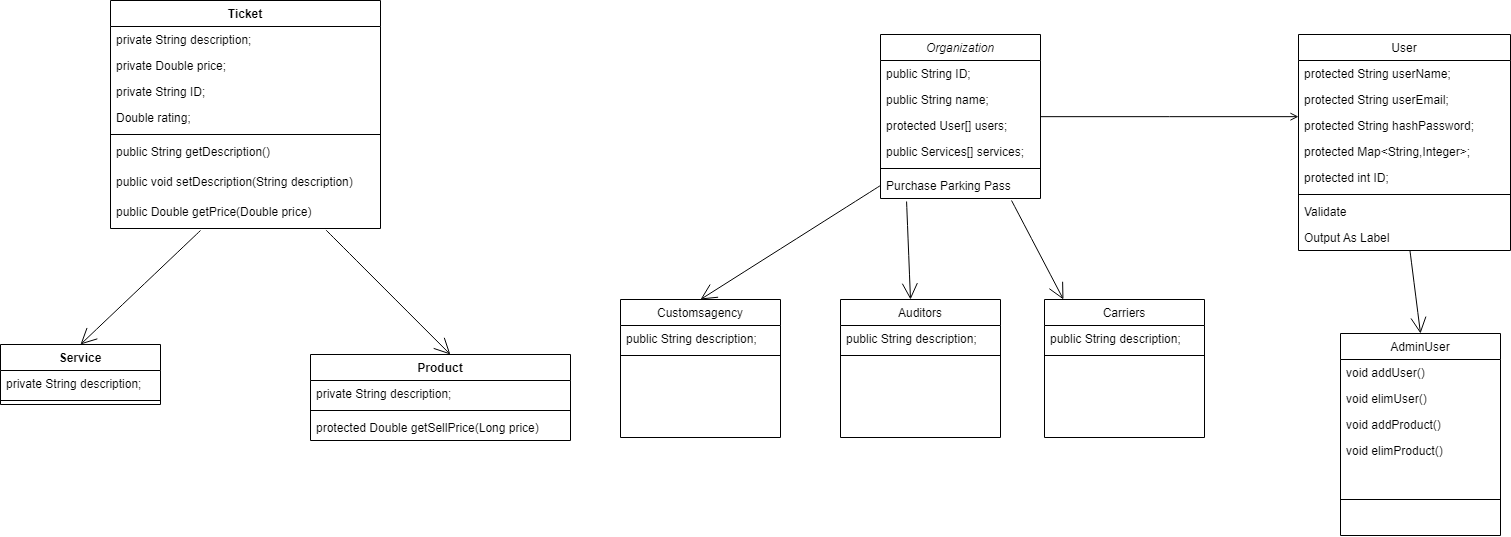

The diagram above was exported from draw.io. Its source (the exported page's mxGraphModel, read from the mxfile embedded in the PNG):
<mxGraphModel dx="2178" dy="637" grid="1" gridSize="10" guides="1" tooltips="1" connect="1" arrows="1" fold="1" page="1" pageScale="1" pageWidth="827" pageHeight="1169" math="0" shadow="0">
  <root>
    <mxCell id="WIyWlLk6GJQsqaUBKTNV-0" />
    <mxCell id="WIyWlLk6GJQsqaUBKTNV-1" parent="WIyWlLk6GJQsqaUBKTNV-0" />
    <mxCell id="sODsDXdKwhjXQLRzSyWw-2" value="" style="edgeStyle=none;curved=1;rounded=0;orthogonalLoop=1;jettySize=auto;html=1;fontSize=12;endArrow=open;startSize=14;endSize=14;sourcePerimeterSpacing=8;targetPerimeterSpacing=8;entryX=0.5;entryY=0;entryDx=0;entryDy=0;exitX=0.526;exitY=1.015;exitDx=0;exitDy=0;exitPerimeter=0;" parent="WIyWlLk6GJQsqaUBKTNV-1" source="zkfFHV4jXpPFQw0GAbJ--25" target="zkfFHV4jXpPFQw0GAbJ--13" edge="1">
      <mxGeometry relative="1" as="geometry">
        <mxPoint x="340" y="290" as="sourcePoint" />
        <Array as="points" />
      </mxGeometry>
    </mxCell>
    <mxCell id="sODsDXdKwhjXQLRzSyWw-4" style="edgeStyle=none;curved=1;rounded=0;orthogonalLoop=1;jettySize=auto;html=1;entryX=0.5;entryY=0;entryDx=0;entryDy=0;fontSize=12;endArrow=open;startSize=14;endSize=14;sourcePerimeterSpacing=8;targetPerimeterSpacing=8;exitX=0;exitY=0.5;exitDx=0;exitDy=0;" parent="WIyWlLk6GJQsqaUBKTNV-1" source="zkfFHV4jXpPFQw0GAbJ--5" target="zkfFHV4jXpPFQw0GAbJ--6" edge="1">
      <mxGeometry relative="1" as="geometry" />
    </mxCell>
    <mxCell id="zkfFHV4jXpPFQw0GAbJ--0" value="Organization" style="swimlane;fontStyle=2;align=center;verticalAlign=top;childLayout=stackLayout;horizontal=1;startSize=26;horizontalStack=0;resizeParent=1;resizeLast=0;collapsible=1;marginBottom=0;rounded=0;shadow=0;strokeWidth=1;" parent="WIyWlLk6GJQsqaUBKTNV-1" vertex="1">
      <mxGeometry x="90" y="120" width="160" height="164" as="geometry">
        <mxRectangle x="230" y="140" width="160" height="26" as="alternateBounds" />
      </mxGeometry>
    </mxCell>
    <mxCell id="zkfFHV4jXpPFQw0GAbJ--1" value="public String ID;" style="text;align=left;verticalAlign=top;spacingLeft=4;spacingRight=4;overflow=hidden;rotatable=0;points=[[0,0.5],[1,0.5]];portConstraint=eastwest;" parent="zkfFHV4jXpPFQw0GAbJ--0" vertex="1">
      <mxGeometry y="26" width="160" height="26" as="geometry" />
    </mxCell>
    <mxCell id="zkfFHV4jXpPFQw0GAbJ--2" value="public String name;" style="text;align=left;verticalAlign=top;spacingLeft=4;spacingRight=4;overflow=hidden;rotatable=0;points=[[0,0.5],[1,0.5]];portConstraint=eastwest;rounded=0;shadow=0;html=0;" parent="zkfFHV4jXpPFQw0GAbJ--0" vertex="1">
      <mxGeometry y="52" width="160" height="26" as="geometry" />
    </mxCell>
    <mxCell id="sODsDXdKwhjXQLRzSyWw-0" value="protected User[] users;" style="text;align=left;verticalAlign=top;spacingLeft=4;spacingRight=4;overflow=hidden;rotatable=0;points=[[0,0.5],[1,0.5]];portConstraint=eastwest;rounded=0;shadow=0;html=0;" parent="zkfFHV4jXpPFQw0GAbJ--0" vertex="1">
      <mxGeometry y="78" width="160" height="26" as="geometry" />
    </mxCell>
    <mxCell id="zkfFHV4jXpPFQw0GAbJ--3" value="public Services[] services;" style="text;align=left;verticalAlign=top;spacingLeft=4;spacingRight=4;overflow=hidden;rotatable=0;points=[[0,0.5],[1,0.5]];portConstraint=eastwest;rounded=0;shadow=0;html=0;" parent="zkfFHV4jXpPFQw0GAbJ--0" vertex="1">
      <mxGeometry y="104" width="160" height="26" as="geometry" />
    </mxCell>
    <mxCell id="zkfFHV4jXpPFQw0GAbJ--4" value="" style="line;html=1;strokeWidth=1;align=left;verticalAlign=middle;spacingTop=-1;spacingLeft=3;spacingRight=3;rotatable=0;labelPosition=right;points=[];portConstraint=eastwest;" parent="zkfFHV4jXpPFQw0GAbJ--0" vertex="1">
      <mxGeometry y="130" width="160" height="8" as="geometry" />
    </mxCell>
    <mxCell id="zkfFHV4jXpPFQw0GAbJ--5" value="Purchase Parking Pass" style="text;align=left;verticalAlign=top;spacingLeft=4;spacingRight=4;overflow=hidden;rotatable=0;points=[[0,0.5],[1,0.5]];portConstraint=eastwest;" parent="zkfFHV4jXpPFQw0GAbJ--0" vertex="1">
      <mxGeometry y="138" width="160" height="26" as="geometry" />
    </mxCell>
    <mxCell id="zkfFHV4jXpPFQw0GAbJ--6" value="Customsagency" style="swimlane;fontStyle=0;align=center;verticalAlign=top;childLayout=stackLayout;horizontal=1;startSize=26;horizontalStack=0;resizeParent=1;resizeLast=0;collapsible=1;marginBottom=0;rounded=0;shadow=0;strokeWidth=1;" parent="WIyWlLk6GJQsqaUBKTNV-1" vertex="1">
      <mxGeometry x="-170" y="385" width="160" height="138" as="geometry">
        <mxRectangle x="130" y="380" width="160" height="26" as="alternateBounds" />
      </mxGeometry>
    </mxCell>
    <mxCell id="zkfFHV4jXpPFQw0GAbJ--7" value="public String description;" style="text;align=left;verticalAlign=top;spacingLeft=4;spacingRight=4;overflow=hidden;rotatable=0;points=[[0,0.5],[1,0.5]];portConstraint=eastwest;" parent="zkfFHV4jXpPFQw0GAbJ--6" vertex="1">
      <mxGeometry y="26" width="160" height="26" as="geometry" />
    </mxCell>
    <mxCell id="zkfFHV4jXpPFQw0GAbJ--9" value="" style="line;html=1;strokeWidth=1;align=left;verticalAlign=middle;spacingTop=-1;spacingLeft=3;spacingRight=3;rotatable=0;labelPosition=right;points=[];portConstraint=eastwest;" parent="zkfFHV4jXpPFQw0GAbJ--6" vertex="1">
      <mxGeometry y="52" width="160" height="8" as="geometry" />
    </mxCell>
    <mxCell id="zkfFHV4jXpPFQw0GAbJ--13" value="AdminUser" style="swimlane;fontStyle=0;align=center;verticalAlign=top;childLayout=stackLayout;horizontal=1;startSize=26;horizontalStack=0;resizeParent=1;resizeLast=0;collapsible=1;marginBottom=0;rounded=0;shadow=0;strokeWidth=1;" parent="WIyWlLk6GJQsqaUBKTNV-1" vertex="1">
      <mxGeometry x="550" y="419" width="160" height="202" as="geometry">
        <mxRectangle x="340" y="380" width="170" height="26" as="alternateBounds" />
      </mxGeometry>
    </mxCell>
    <mxCell id="zkfFHV4jXpPFQw0GAbJ--14" value="void addUser()&#10;" style="text;align=left;verticalAlign=top;spacingLeft=4;spacingRight=4;overflow=hidden;rotatable=0;points=[[0,0.5],[1,0.5]];portConstraint=eastwest;" parent="zkfFHV4jXpPFQw0GAbJ--13" vertex="1">
      <mxGeometry y="26" width="160" height="26" as="geometry" />
    </mxCell>
    <mxCell id="HlrhqmmVT2gP28BDMBHd-20" value="void elimUser()" style="text;align=left;verticalAlign=top;spacingLeft=4;spacingRight=4;overflow=hidden;rotatable=0;points=[[0,0.5],[1,0.5]];portConstraint=eastwest;" vertex="1" parent="zkfFHV4jXpPFQw0GAbJ--13">
      <mxGeometry y="52" width="160" height="26" as="geometry" />
    </mxCell>
    <mxCell id="HlrhqmmVT2gP28BDMBHd-21" value="void addProduct()" style="text;align=left;verticalAlign=top;spacingLeft=4;spacingRight=4;overflow=hidden;rotatable=0;points=[[0,0.5],[1,0.5]];portConstraint=eastwest;" vertex="1" parent="zkfFHV4jXpPFQw0GAbJ--13">
      <mxGeometry y="78" width="160" height="26" as="geometry" />
    </mxCell>
    <mxCell id="HlrhqmmVT2gP28BDMBHd-22" value="void elimProduct()" style="text;align=left;verticalAlign=top;spacingLeft=4;spacingRight=4;overflow=hidden;rotatable=0;points=[[0,0.5],[1,0.5]];portConstraint=eastwest;" vertex="1" parent="zkfFHV4jXpPFQw0GAbJ--13">
      <mxGeometry y="104" width="160" height="26" as="geometry" />
    </mxCell>
    <mxCell id="zkfFHV4jXpPFQw0GAbJ--15" value="" style="line;html=1;strokeWidth=1;align=left;verticalAlign=middle;spacingTop=-1;spacingLeft=3;spacingRight=3;rotatable=0;labelPosition=right;points=[];portConstraint=eastwest;" parent="zkfFHV4jXpPFQw0GAbJ--13" vertex="1">
      <mxGeometry y="130" width="160" height="72" as="geometry" />
    </mxCell>
    <mxCell id="zkfFHV4jXpPFQw0GAbJ--17" value="User" style="swimlane;fontStyle=0;align=center;verticalAlign=top;childLayout=stackLayout;horizontal=1;startSize=26;horizontalStack=0;resizeParent=1;resizeLast=0;collapsible=1;marginBottom=0;rounded=0;shadow=0;strokeWidth=1;" parent="WIyWlLk6GJQsqaUBKTNV-1" vertex="1">
      <mxGeometry x="508" y="120" width="212" height="216" as="geometry">
        <mxRectangle x="550" y="140" width="160" height="26" as="alternateBounds" />
      </mxGeometry>
    </mxCell>
    <mxCell id="zkfFHV4jXpPFQw0GAbJ--18" value="protected String userName;" style="text;align=left;verticalAlign=top;spacingLeft=4;spacingRight=4;overflow=hidden;rotatable=0;points=[[0,0.5],[1,0.5]];portConstraint=eastwest;" parent="zkfFHV4jXpPFQw0GAbJ--17" vertex="1">
      <mxGeometry y="26" width="212" height="26" as="geometry" />
    </mxCell>
    <mxCell id="zkfFHV4jXpPFQw0GAbJ--19" value="protected String userEmail;" style="text;align=left;verticalAlign=top;spacingLeft=4;spacingRight=4;overflow=hidden;rotatable=0;points=[[0,0.5],[1,0.5]];portConstraint=eastwest;rounded=0;shadow=0;html=0;" parent="zkfFHV4jXpPFQw0GAbJ--17" vertex="1">
      <mxGeometry y="52" width="212" height="26" as="geometry" />
    </mxCell>
    <mxCell id="zkfFHV4jXpPFQw0GAbJ--20" value=" protected String hashPassword;&#10;" style="text;align=left;verticalAlign=top;spacingLeft=4;spacingRight=4;overflow=hidden;rotatable=0;points=[[0,0.5],[1,0.5]];portConstraint=eastwest;rounded=0;shadow=0;html=0;" parent="zkfFHV4jXpPFQw0GAbJ--17" vertex="1">
      <mxGeometry y="78" width="212" height="26" as="geometry" />
    </mxCell>
    <mxCell id="zkfFHV4jXpPFQw0GAbJ--21" value=" protected Map&lt;String,Integer&gt;;&#10;" style="text;align=left;verticalAlign=top;spacingLeft=4;spacingRight=4;overflow=hidden;rotatable=0;points=[[0,0.5],[1,0.5]];portConstraint=eastwest;rounded=0;shadow=0;html=0;" parent="zkfFHV4jXpPFQw0GAbJ--17" vertex="1">
      <mxGeometry y="104" width="212" height="26" as="geometry" />
    </mxCell>
    <mxCell id="zkfFHV4jXpPFQw0GAbJ--22" value=" protected int ID;&#10;" style="text;align=left;verticalAlign=top;spacingLeft=4;spacingRight=4;overflow=hidden;rotatable=0;points=[[0,0.5],[1,0.5]];portConstraint=eastwest;rounded=0;shadow=0;html=0;" parent="zkfFHV4jXpPFQw0GAbJ--17" vertex="1">
      <mxGeometry y="130" width="212" height="26" as="geometry" />
    </mxCell>
    <mxCell id="zkfFHV4jXpPFQw0GAbJ--23" value="" style="line;html=1;strokeWidth=1;align=left;verticalAlign=middle;spacingTop=-1;spacingLeft=3;spacingRight=3;rotatable=0;labelPosition=right;points=[];portConstraint=eastwest;" parent="zkfFHV4jXpPFQw0GAbJ--17" vertex="1">
      <mxGeometry y="156" width="212" height="8" as="geometry" />
    </mxCell>
    <mxCell id="zkfFHV4jXpPFQw0GAbJ--24" value="Validate" style="text;align=left;verticalAlign=top;spacingLeft=4;spacingRight=4;overflow=hidden;rotatable=0;points=[[0,0.5],[1,0.5]];portConstraint=eastwest;" parent="zkfFHV4jXpPFQw0GAbJ--17" vertex="1">
      <mxGeometry y="164" width="212" height="26" as="geometry" />
    </mxCell>
    <mxCell id="zkfFHV4jXpPFQw0GAbJ--25" value="Output As Label" style="text;align=left;verticalAlign=top;spacingLeft=4;spacingRight=4;overflow=hidden;rotatable=0;points=[[0,0.5],[1,0.5]];portConstraint=eastwest;" parent="zkfFHV4jXpPFQw0GAbJ--17" vertex="1">
      <mxGeometry y="190" width="212" height="26" as="geometry" />
    </mxCell>
    <mxCell id="zkfFHV4jXpPFQw0GAbJ--26" value="" style="endArrow=open;shadow=0;strokeWidth=1;rounded=0;endFill=1;edgeStyle=elbowEdgeStyle;elbow=vertical;" parent="WIyWlLk6GJQsqaUBKTNV-1" source="zkfFHV4jXpPFQw0GAbJ--0" target="zkfFHV4jXpPFQw0GAbJ--17" edge="1">
      <mxGeometry x="0.5" y="41" relative="1" as="geometry">
        <mxPoint x="380" y="192" as="sourcePoint" />
        <mxPoint x="540" y="192" as="targetPoint" />
        <mxPoint x="-40" y="32" as="offset" />
      </mxGeometry>
    </mxCell>
    <mxCell id="HlrhqmmVT2gP28BDMBHd-12" style="edgeStyle=none;curved=1;rounded=0;orthogonalLoop=1;jettySize=auto;html=1;entryX=0.5;entryY=0;entryDx=0;entryDy=0;fontSize=12;endArrow=open;startSize=14;endSize=14;sourcePerimeterSpacing=8;targetPerimeterSpacing=8;exitX=0.163;exitY=1.115;exitDx=0;exitDy=0;exitPerimeter=0;" edge="1" parent="WIyWlLk6GJQsqaUBKTNV-1" source="zkfFHV4jXpPFQw0GAbJ--5">
      <mxGeometry relative="1" as="geometry">
        <mxPoint x="120" y="290" as="sourcePoint" />
        <mxPoint x="120" y="385" as="targetPoint" />
      </mxGeometry>
    </mxCell>
    <mxCell id="HlrhqmmVT2gP28BDMBHd-13" style="edgeStyle=none;curved=1;rounded=0;orthogonalLoop=1;jettySize=auto;html=1;entryX=0.206;entryY=0;entryDx=0;entryDy=0;fontSize=12;endArrow=open;startSize=14;endSize=14;sourcePerimeterSpacing=8;targetPerimeterSpacing=8;exitX=0.819;exitY=1.077;exitDx=0;exitDy=0;exitPerimeter=0;entryPerimeter=0;" edge="1" parent="WIyWlLk6GJQsqaUBKTNV-1" source="zkfFHV4jXpPFQw0GAbJ--5">
      <mxGeometry relative="1" as="geometry">
        <mxPoint x="249.99999999999994" y="286.99" as="sourcePoint" />
        <mxPoint x="272.96000000000004" y="385" as="targetPoint" />
      </mxGeometry>
    </mxCell>
    <mxCell id="HlrhqmmVT2gP28BDMBHd-14" value="Auditors" style="swimlane;fontStyle=0;align=center;verticalAlign=top;childLayout=stackLayout;horizontal=1;startSize=26;horizontalStack=0;resizeParent=1;resizeLast=0;collapsible=1;marginBottom=0;rounded=0;shadow=0;strokeWidth=1;" vertex="1" parent="WIyWlLk6GJQsqaUBKTNV-1">
      <mxGeometry x="50" y="385" width="160" height="138" as="geometry">
        <mxRectangle x="130" y="380" width="160" height="26" as="alternateBounds" />
      </mxGeometry>
    </mxCell>
    <mxCell id="HlrhqmmVT2gP28BDMBHd-15" value="public String description;" style="text;align=left;verticalAlign=top;spacingLeft=4;spacingRight=4;overflow=hidden;rotatable=0;points=[[0,0.5],[1,0.5]];portConstraint=eastwest;" vertex="1" parent="HlrhqmmVT2gP28BDMBHd-14">
      <mxGeometry y="26" width="160" height="26" as="geometry" />
    </mxCell>
    <mxCell id="HlrhqmmVT2gP28BDMBHd-16" value="" style="line;html=1;strokeWidth=1;align=left;verticalAlign=middle;spacingTop=-1;spacingLeft=3;spacingRight=3;rotatable=0;labelPosition=right;points=[];portConstraint=eastwest;" vertex="1" parent="HlrhqmmVT2gP28BDMBHd-14">
      <mxGeometry y="52" width="160" height="8" as="geometry" />
    </mxCell>
    <mxCell id="HlrhqmmVT2gP28BDMBHd-17" value="Carriers" style="swimlane;fontStyle=0;align=center;verticalAlign=top;childLayout=stackLayout;horizontal=1;startSize=26;horizontalStack=0;resizeParent=1;resizeLast=0;collapsible=1;marginBottom=0;rounded=0;shadow=0;strokeWidth=1;" vertex="1" parent="WIyWlLk6GJQsqaUBKTNV-1">
      <mxGeometry x="254" y="385" width="160" height="138" as="geometry">
        <mxRectangle x="130" y="380" width="160" height="26" as="alternateBounds" />
      </mxGeometry>
    </mxCell>
    <mxCell id="HlrhqmmVT2gP28BDMBHd-18" value="public String description;" style="text;align=left;verticalAlign=top;spacingLeft=4;spacingRight=4;overflow=hidden;rotatable=0;points=[[0,0.5],[1,0.5]];portConstraint=eastwest;" vertex="1" parent="HlrhqmmVT2gP28BDMBHd-17">
      <mxGeometry y="26" width="160" height="26" as="geometry" />
    </mxCell>
    <mxCell id="HlrhqmmVT2gP28BDMBHd-19" value="" style="line;html=1;strokeWidth=1;align=left;verticalAlign=middle;spacingTop=-1;spacingLeft=3;spacingRight=3;rotatable=0;labelPosition=right;points=[];portConstraint=eastwest;" vertex="1" parent="HlrhqmmVT2gP28BDMBHd-17">
      <mxGeometry y="52" width="160" height="8" as="geometry" />
    </mxCell>
    <mxCell id="HlrhqmmVT2gP28BDMBHd-27" value="Service" style="swimlane;fontStyle=1;align=center;verticalAlign=top;childLayout=stackLayout;horizontal=1;startSize=26;horizontalStack=0;resizeParent=1;resizeParentMax=0;resizeLast=0;collapsible=1;marginBottom=0;" vertex="1" parent="WIyWlLk6GJQsqaUBKTNV-1">
      <mxGeometry x="-790" y="430" width="160" height="60" as="geometry" />
    </mxCell>
    <mxCell id="HlrhqmmVT2gP28BDMBHd-28" value="private String description;" style="text;strokeColor=none;fillColor=none;align=left;verticalAlign=top;spacingLeft=4;spacingRight=4;overflow=hidden;rotatable=0;points=[[0,0.5],[1,0.5]];portConstraint=eastwest;" vertex="1" parent="HlrhqmmVT2gP28BDMBHd-27">
      <mxGeometry y="26" width="160" height="26" as="geometry" />
    </mxCell>
    <mxCell id="HlrhqmmVT2gP28BDMBHd-29" value="" style="line;strokeWidth=1;fillColor=none;align=left;verticalAlign=middle;spacingTop=-1;spacingLeft=3;spacingRight=3;rotatable=0;labelPosition=right;points=[];portConstraint=eastwest;strokeColor=inherit;" vertex="1" parent="HlrhqmmVT2gP28BDMBHd-27">
      <mxGeometry y="52" width="160" height="8" as="geometry" />
    </mxCell>
    <mxCell id="HlrhqmmVT2gP28BDMBHd-31" value="Product" style="swimlane;fontStyle=1;align=center;verticalAlign=top;childLayout=stackLayout;horizontal=1;startSize=26;horizontalStack=0;resizeParent=1;resizeParentMax=0;resizeLast=0;collapsible=1;marginBottom=0;" vertex="1" parent="WIyWlLk6GJQsqaUBKTNV-1">
      <mxGeometry x="-480" y="440" width="260" height="86" as="geometry" />
    </mxCell>
    <mxCell id="HlrhqmmVT2gP28BDMBHd-32" value="private String description;&#10;" style="text;strokeColor=none;fillColor=none;align=left;verticalAlign=top;spacingLeft=4;spacingRight=4;overflow=hidden;rotatable=0;points=[[0,0.5],[1,0.5]];portConstraint=eastwest;" vertex="1" parent="HlrhqmmVT2gP28BDMBHd-31">
      <mxGeometry y="26" width="260" height="26" as="geometry" />
    </mxCell>
    <mxCell id="HlrhqmmVT2gP28BDMBHd-33" value="" style="line;strokeWidth=1;fillColor=none;align=left;verticalAlign=middle;spacingTop=-1;spacingLeft=3;spacingRight=3;rotatable=0;labelPosition=right;points=[];portConstraint=eastwest;strokeColor=inherit;" vertex="1" parent="HlrhqmmVT2gP28BDMBHd-31">
      <mxGeometry y="52" width="260" height="8" as="geometry" />
    </mxCell>
    <mxCell id="HlrhqmmVT2gP28BDMBHd-34" value="protected Double getSellPrice(Long price) " style="text;strokeColor=none;fillColor=none;align=left;verticalAlign=top;spacingLeft=4;spacingRight=4;overflow=hidden;rotatable=0;points=[[0,0.5],[1,0.5]];portConstraint=eastwest;" vertex="1" parent="HlrhqmmVT2gP28BDMBHd-31">
      <mxGeometry y="60" width="260" height="26" as="geometry" />
    </mxCell>
    <mxCell id="HlrhqmmVT2gP28BDMBHd-36" value="Ticket" style="swimlane;fontStyle=1;align=center;verticalAlign=top;childLayout=stackLayout;horizontal=1;startSize=26;horizontalStack=0;resizeParent=1;resizeParentMax=0;resizeLast=0;collapsible=1;marginBottom=0;" vertex="1" parent="WIyWlLk6GJQsqaUBKTNV-1">
      <mxGeometry x="-680" y="86" width="270" height="228" as="geometry" />
    </mxCell>
    <mxCell id="HlrhqmmVT2gP28BDMBHd-37" value="private String description;&#10;" style="text;strokeColor=none;fillColor=none;align=left;verticalAlign=top;spacingLeft=4;spacingRight=4;overflow=hidden;rotatable=0;points=[[0,0.5],[1,0.5]];portConstraint=eastwest;" vertex="1" parent="HlrhqmmVT2gP28BDMBHd-36">
      <mxGeometry y="26" width="270" height="26" as="geometry" />
    </mxCell>
    <mxCell id="HlrhqmmVT2gP28BDMBHd-40" value="private Double price;&#10;" style="text;strokeColor=none;fillColor=none;align=left;verticalAlign=top;spacingLeft=4;spacingRight=4;overflow=hidden;rotatable=0;points=[[0,0.5],[1,0.5]];portConstraint=eastwest;" vertex="1" parent="HlrhqmmVT2gP28BDMBHd-36">
      <mxGeometry y="52" width="270" height="26" as="geometry" />
    </mxCell>
    <mxCell id="HlrhqmmVT2gP28BDMBHd-41" value="&#09;private String ID;&#10;" style="text;strokeColor=none;fillColor=none;align=left;verticalAlign=top;spacingLeft=4;spacingRight=4;overflow=hidden;rotatable=0;points=[[0,0.5],[1,0.5]];portConstraint=eastwest;" vertex="1" parent="HlrhqmmVT2gP28BDMBHd-36">
      <mxGeometry y="78" width="270" height="26" as="geometry" />
    </mxCell>
    <mxCell id="HlrhqmmVT2gP28BDMBHd-42" value="&#09;Double rating;&#10;" style="text;strokeColor=none;fillColor=none;align=left;verticalAlign=top;spacingLeft=4;spacingRight=4;overflow=hidden;rotatable=0;points=[[0,0.5],[1,0.5]];portConstraint=eastwest;" vertex="1" parent="HlrhqmmVT2gP28BDMBHd-36">
      <mxGeometry y="104" width="270" height="26" as="geometry" />
    </mxCell>
    <mxCell id="HlrhqmmVT2gP28BDMBHd-38" value="" style="line;strokeWidth=1;fillColor=none;align=left;verticalAlign=middle;spacingTop=-1;spacingLeft=3;spacingRight=3;rotatable=0;labelPosition=right;points=[];portConstraint=eastwest;strokeColor=inherit;" vertex="1" parent="HlrhqmmVT2gP28BDMBHd-36">
      <mxGeometry y="130" width="270" height="8" as="geometry" />
    </mxCell>
    <mxCell id="HlrhqmmVT2gP28BDMBHd-39" value="&#09;public String getDescription() &#10;" style="text;strokeColor=none;fillColor=none;align=left;verticalAlign=top;spacingLeft=4;spacingRight=4;overflow=hidden;rotatable=0;points=[[0,0.5],[1,0.5]];portConstraint=eastwest;" vertex="1" parent="HlrhqmmVT2gP28BDMBHd-36">
      <mxGeometry y="138" width="270" height="30" as="geometry" />
    </mxCell>
    <mxCell id="HlrhqmmVT2gP28BDMBHd-44" value="&#09;public void setDescription(String description)&#10;" style="text;strokeColor=none;fillColor=none;align=left;verticalAlign=top;spacingLeft=4;spacingRight=4;overflow=hidden;rotatable=0;points=[[0,0.5],[1,0.5]];portConstraint=eastwest;" vertex="1" parent="HlrhqmmVT2gP28BDMBHd-36">
      <mxGeometry y="168" width="270" height="30" as="geometry" />
    </mxCell>
    <mxCell id="HlrhqmmVT2gP28BDMBHd-43" value="&#09;public Double getPrice(Double price)&#10;" style="text;strokeColor=none;fillColor=none;align=left;verticalAlign=top;spacingLeft=4;spacingRight=4;overflow=hidden;rotatable=0;points=[[0,0.5],[1,0.5]];portConstraint=eastwest;" vertex="1" parent="HlrhqmmVT2gP28BDMBHd-36">
      <mxGeometry y="198" width="270" height="30" as="geometry" />
    </mxCell>
    <mxCell id="HlrhqmmVT2gP28BDMBHd-46" style="edgeStyle=none;curved=1;rounded=0;orthogonalLoop=1;jettySize=auto;html=1;entryX=0.5;entryY=0;entryDx=0;entryDy=0;fontSize=12;endArrow=open;startSize=14;endSize=14;sourcePerimeterSpacing=8;targetPerimeterSpacing=8;exitX=0;exitY=0.5;exitDx=0;exitDy=0;" edge="1" parent="WIyWlLk6GJQsqaUBKTNV-1" target="HlrhqmmVT2gP28BDMBHd-27">
      <mxGeometry relative="1" as="geometry">
        <mxPoint x="-590" y="316" as="sourcePoint" />
        <mxPoint x="-770" y="429.9999999999999" as="targetPoint" />
      </mxGeometry>
    </mxCell>
    <mxCell id="HlrhqmmVT2gP28BDMBHd-47" style="edgeStyle=none;curved=1;rounded=0;orthogonalLoop=1;jettySize=auto;html=1;entryX=0.538;entryY=0;entryDx=0;entryDy=0;fontSize=12;endArrow=open;startSize=14;endSize=14;sourcePerimeterSpacing=8;targetPerimeterSpacing=8;exitX=0.798;exitY=1.05;exitDx=0;exitDy=0;entryPerimeter=0;exitPerimeter=0;" edge="1" parent="WIyWlLk6GJQsqaUBKTNV-1" source="HlrhqmmVT2gP28BDMBHd-43" target="HlrhqmmVT2gP28BDMBHd-31">
      <mxGeometry relative="1" as="geometry">
        <mxPoint x="-323" y="326" as="sourcePoint" />
        <mxPoint x="-503" y="439.9999999999999" as="targetPoint" />
      </mxGeometry>
    </mxCell>
  </root>
</mxGraphModel>